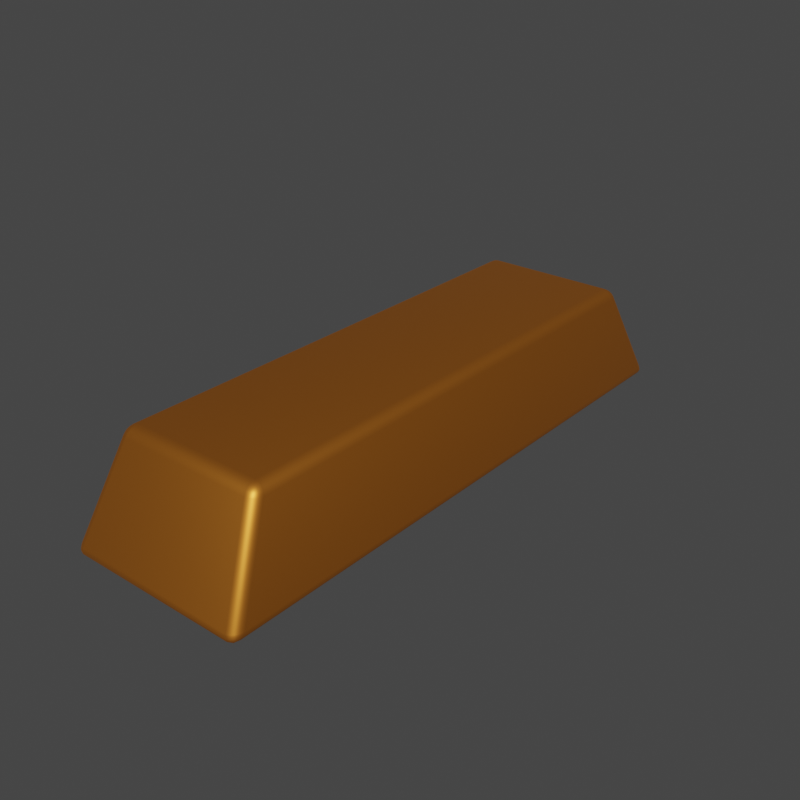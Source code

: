 # Source: Ingot.blend  (saved by Blender 2.93.20; exported with 4.5.12 LTS)
import bpy
from mathutils import Matrix  # noqa: F401  (used for matrix-valued properties, if any)

bpy.ops.wm.read_factory_settings(use_empty=True)
scene = bpy.context.scene
scene.name = 'Scene'

# ---- collections
col_collection = bpy.data.collections.new('Collection'); scene.collection.children.link(col_collection)

# ---- materials (node trees are filled in below, after node groups)
mat_metal = bpy.data.materials.new('Metal')
mat_metal.use_transparent_shadow = False

# ---- material node trees
mat_metal.use_nodes = True; mat_metal.node_tree.nodes.clear()
_N = mat_metal.node_tree.nodes; _L = mat_metal.node_tree.links
n0 = _N.new('ShaderNodeBsdfPrincipled'); n0.name = 'Principled BSDF'; n0.location = (10, 300)
n0.distribution = 'GGX'
n0.subsurface_method = 'BURLEY'
n0.inputs[0].default_value = (0.8, 0.2721, 0.0356, 1.0)
n0.inputs[1].default_value = 0.9163
n0.inputs[3].default_value = 1.45
n0.inputs[27].default_value = (0.0, 0.0, 0.0, 1.0)
n0.inputs[28].default_value = 1.0
n1 = _N.new('ShaderNodeOutputMaterial'); n1.name = 'Material Output'; n1.location = (300, 300)
_L.new(n0.outputs[0], n1.inputs[0])
n1.is_active_output = True

# ---- world
world_world = bpy.data.worlds.new('World'); scene.world = world_world
world_world.use_nodes = True; world_world.node_tree.nodes.clear()
_N = world_world.node_tree.nodes; _L = world_world.node_tree.links
n0 = _N.new('ShaderNodeOutputWorld'); n0.name = 'World Output'; n0.location = (300, 300)
n1 = _N.new('ShaderNodeBackground'); n1.name = 'Background'; n1.location = (10, 300)
n1.inputs[0].default_value = (0.05088, 0.05088, 0.05088, 1.0)
_L.new(n1.outputs[0], n0.inputs[0])
n0.is_active_output = True
world_world.color = (0.05088, 0.05088, 0.05088)
world_world.use_sun_shadow = False
world_world.sun_shadow_jitter_overblur = 0.0

# ---- meshes
me_cube_001 = bpy.data.meshes.new('Cube.001')
me_cube_001.from_pydata([(-1.0, -3.16, -1.0), (-0.792, -2.641, 0.1169), (-1.0, 3.16, -1.0), (-0.792, 2.641, 0.1169), (1.0, -3.16, -1.0), (0.792, -2.641, 0.1169), (1.0, 3.16, -1.0), (0.792, 2.641, 0.1169)], [], [(0, 1, 3, 2), (2, 3, 7, 6), (6, 7, 5, 4), (4, 5, 1, 0), (2, 6, 4, 0), (7, 3, 1, 5)])
me_cube_001.polygons.foreach_set('use_smooth', [True] * 6)
_uv = me_cube_001.uv_layers.new(name='UVMap')
_uv.uv.foreach_set('vector', [0.375, 0.0, 0.625, 0.0, 0.625, 0.25, 0.375, 0.25, 0.375, 0.25, 0.625, 0.25, 0.625, 0.5, 0.375, 0.5, 0.375, 0.5, 0.625, 0.5, 0.625, 0.75, 0.375, 0.75, 0.375, 0.75, 0.625, 0.75, 0.625, 1.0, 0.375, 1.0, 0.125, 0.5, 0.375, 0.5, 0.375, 0.75, 0.125, 0.75, 0.625, 0.5, 0.875, 0.5, 0.875, 0.75, 0.625, 0.75])
me_cube_001.materials.append(mat_metal)
me_cube_001.use_remesh_fix_poles = True
me_cube_001.use_remesh_preserve_attributes = False
me_cube_001.update()

# ---- objects
ob_ingot = bpy.data.objects.new('Ingot', me_cube_001)

# ---- transforms, parenting, visibility, modifiers, constraints
ob_ingot.location = (0.0, 0.0, 1.0)
_m = ob_ingot.modifiers.new('Bevel', 'BEVEL')
_m.segments = 4

# ---- collection membership
col_collection.objects.link(ob_ingot)

# ---- scene / render settings (as saved in the file)
scene.frame_start = 1; scene.frame_end = 250; scene.frame_set(1)
scene.render.engine = 'BLENDER_EEVEE_NEXT'
scene.render.resolution_x = 1080
scene.render.film_transparent = True
scene.cycles.use_denoising = False
scene.cycles.samples = 128
scene.cycles.sampling_pattern = 'TABULATED_SOBOL'
scene.cycles.use_adaptive_sampling = False
scene.cycles.use_light_tree = False
scene.eevee.use_gtao = True
scene.eevee.use_raytracing = True
scene.view_settings.view_transform = 'Filmic'
bpy.context.view_layer.update()

# ---- added for rendering (the .blend has no active camera and no usable light): camera, sun
cam_auto = bpy.data.cameras.new('AutoCamera')
cam_auto.lens = 50.0
cam_auto.sensor_width = 36.0
cam_auto.clip_end = 1000.0
ob_auto_camera = bpy.data.objects.new('AutoCamera', cam_auto)
scene.collection.objects.link(ob_auto_camera)
ob_auto_camera.location = (6.15496, -7.38595, 5.48241)
ob_auto_camera.rotation_euler = (1.09748, -7.21219e-08, 0.694738)
scene.camera = ob_auto_camera
light_auto_sun = bpy.data.lights.new('AutoSun', 'SUN')
light_auto_sun.energy = 3.0
light_auto_sun.angle = 0.0523599
ob_auto_sun = bpy.data.objects.new('AutoSun', light_auto_sun)
scene.collection.objects.link(ob_auto_sun)
ob_auto_sun.rotation_euler = (0.872665, 0.174533, 0.523599)
bpy.context.view_layer.update()
